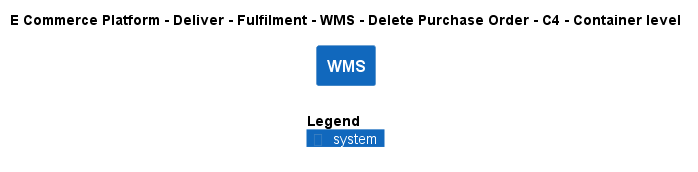

The diagram above was rendered by PlantUML. Its source (embedded in the PNG):
@startuml
!include ..\..\..\..\..\..\..\.c4s\C4_Container.puml

AddElementTag("c4interflow:lifecycle:new", $bgColor=green, $fontColor=#ffffff, $borderColor=green, $shadowing="False")
AddElementTag("c4interflow:lifecycle:changed", $bgColor=orange, $fontColor=#ffffff, $borderColor=orange, $shadowing="False")
AddElementTag("c4interflow:lifecycle:removed", $bgColor=red, $fontColor=#ffffff, $borderColor=red, $shadowing="False")

AddRelTag("c4interflow:lifecycle:new", $textColor=green, $lineColor=green)
AddRelTag("c4interflow:lifecycle:changed", $textColor=orange, $lineColor=orange)
AddRelTag("c4interflow:lifecycle:removed", $textColor=red, $lineColor=red)

SHOW_PERSON_PORTRAIT()
LAYOUT_TOP_DOWN()

skinparam linetype polyline

title E Commerce Platform - Deliver - Fulfilment - WMS - Delete Purchase Order - C4 - Container level

System(ECommercePlatform.Deliver.Fulfilment.SoftwareSystems.WMS, "WMS", "")



SHOW_LEGEND()
@enduml